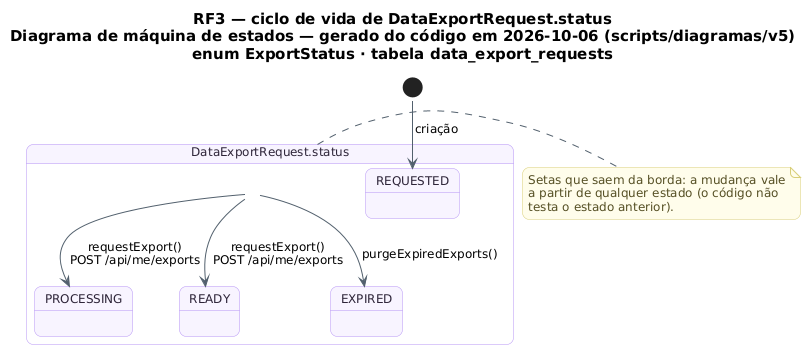

The diagram above was rendered by PlantUML. Its source (embedded in the PNG):
@startuml RF3_MaquinaDeEstados_Exportacao
!pragma layout smetana
skinparam backgroundColor #FFFFFF
skinparam shadowing false
skinparam defaultFontName "DejaVu Sans"
skinparam defaultFontSize 12
skinparam titleFontSize 15
skinparam roundcorner 14
skinparam ArrowColor #52606D
skinparam note {
  BackgroundColor #FFFDEB
  BorderColor #D8CE78
  FontColor #554F24
}
skinparam state {
  BackgroundColor #F8F4FF
  BorderColor #B695F5
  FontColor #2D2438
  StartColor #20A77A
  EndColor #4B5563
}
title RF3 — ciclo de vida de DataExportRequest.status\nDiagrama de máquina de estados — gerado do código em 2026-10-06 (scripts/diagramas/v5)\nenum ExportStatus · tabela data_export_requests

state "DataExportRequest.status" as Ciclo_DataExportRequest {
  state Ciclo_DataExportRequest_REQUESTED as "REQUESTED"
  state Ciclo_DataExportRequest_PROCESSING as "PROCESSING"
  state Ciclo_DataExportRequest_READY as "READY"
  state Ciclo_DataExportRequest_EXPIRED as "EXPIRED"
}
[*] --> Ciclo_DataExportRequest_REQUESTED : criação
Ciclo_DataExportRequest --> Ciclo_DataExportRequest_EXPIRED : purgeExpiredExports()
Ciclo_DataExportRequest --> Ciclo_DataExportRequest_PROCESSING : requestExport()\nPOST /api/me/exports
Ciclo_DataExportRequest --> Ciclo_DataExportRequest_READY : requestExport()\nPOST /api/me/exports
note right of Ciclo_DataExportRequest
  Setas que saem da borda: a mudança vale
  a partir de qualquer estado (o código não
  testa o estado anterior).
end note
@enduml